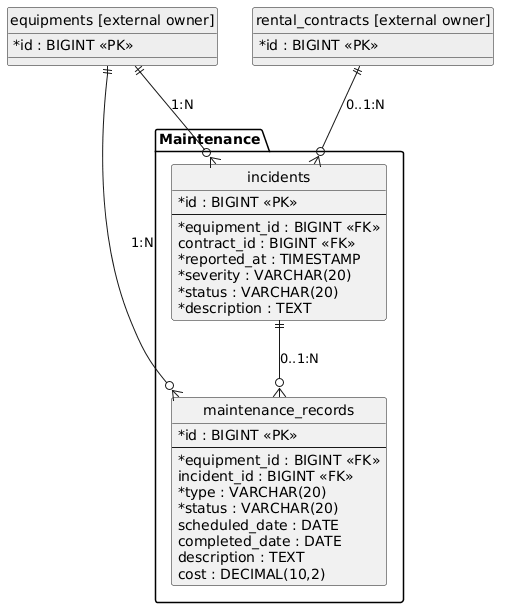

The diagram above was rendered by PlantUML. Its source (embedded in the PNG):
@startuml
skinparam defaultFontName "DejaVu Sans"
hide circle
skinparam classAttributeIconSize 0
package "Maintenance" {
    entity "incidents" as incidents {
        * id : BIGINT <<PK>>
        --
        * equipment_id : BIGINT <<FK>>
        contract_id : BIGINT <<FK>>
        * reported_at : TIMESTAMP
        * severity : VARCHAR(20)
        * status : VARCHAR(20)
        * description : TEXT
    }
    entity "maintenance_records" as maintenance_records {
        * id : BIGINT <<PK>>
        --
        * equipment_id : BIGINT <<FK>>
        incident_id : BIGINT <<FK>>
        * type : VARCHAR(20)
        * status : VARCHAR(20)
        scheduled_date : DATE
        completed_date : DATE
        description : TEXT
        cost : DECIMAL(10,2)
    }
}
entity "equipments [external owner]" as equipments #EEEEEE {
  * id : BIGINT <<PK>>
}
entity "rental_contracts [external owner]" as rental_contracts #EEEEEE {
  * id : BIGINT <<PK>>
}
equipments ||--o{ incidents : "1:N"
rental_contracts ||--o{ incidents : "0..1:N"
equipments ||--o{ maintenance_records : "1:N"
incidents ||--o{ maintenance_records : "0..1:N"
@enduml